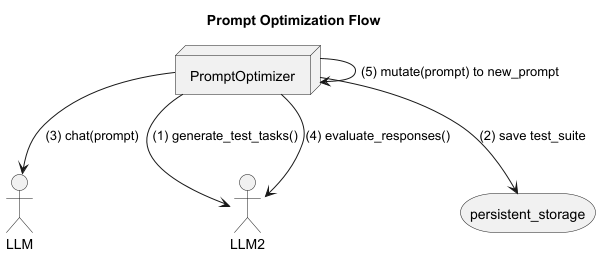

The diagram above was rendered by PlantUML. Its source (embedded in the PNG):
@startuml
'https://plantuml.com/deployment-diagram

title Prompt Optimization Flow

node PromptOptimizer
actor LLM
actor LLM2
storage persistent_storage

PromptOptimizer --> LLM2: (1) generate_test_tasks()

PromptOptimizer --> persistent_storage: (2) save test_suite

PromptOptimizer --> LLM: (3) chat(prompt)

PromptOptimizer --> LLM2: (4) evaluate_responses()

PromptOptimizer --> PromptOptimizer: (5) mutate(prompt) to new_prompt  

@enduml